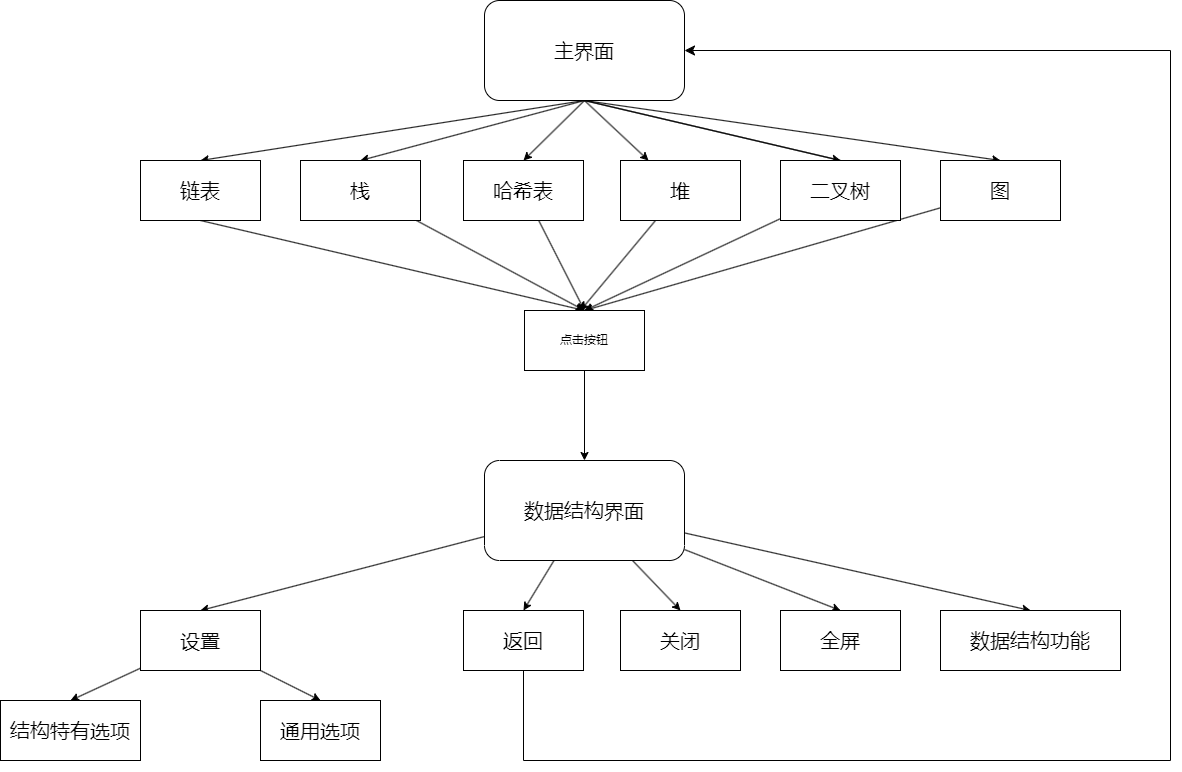

The diagram above was exported from draw.io. Its source (the exported page's mxGraphModel, read from the mxfile embedded in the PNG):
<mxGraphModel dx="1376" dy="1011" grid="1" gridSize="10" guides="1" tooltips="1" connect="1" arrows="1" fold="1" page="1" pageScale="1" pageWidth="827" pageHeight="1169" math="0" shadow="0">
  <root>
    <mxCell id="0" />
    <mxCell id="1" parent="0" />
    <mxCell id="k7aWhxLsQXw_tVmpqBxW-1" style="edgeStyle=none;html=1;entryX=0.5;entryY=0;entryDx=0;entryDy=0;exitX=0.5;exitY=1;exitDx=0;exitDy=0;" parent="1" source="k7aWhxLsQXw_tVmpqBxW-26" target="k7aWhxLsQXw_tVmpqBxW-19" edge="1">
      <mxGeometry relative="1" as="geometry">
        <mxPoint x="909.333333333333" y="200" as="sourcePoint" />
      </mxGeometry>
    </mxCell>
    <mxCell id="k7aWhxLsQXw_tVmpqBxW-2" style="edgeStyle=none;html=1;entryX=0.5;entryY=0;entryDx=0;entryDy=0;exitX=0.5;exitY=1;exitDx=0;exitDy=0;" parent="1" source="k7aWhxLsQXw_tVmpqBxW-26" target="k7aWhxLsQXw_tVmpqBxW-10" edge="1">
      <mxGeometry relative="1" as="geometry">
        <mxPoint x="924" y="191.63461538461524" as="sourcePoint" />
      </mxGeometry>
    </mxCell>
    <mxCell id="k7aWhxLsQXw_tVmpqBxW-3" value="" style="edgeStyle=none;html=1;exitX=0.5;exitY=1;exitDx=0;exitDy=0;" parent="1" source="k7aWhxLsQXw_tVmpqBxW-26" target="k7aWhxLsQXw_tVmpqBxW-8" edge="1">
      <mxGeometry relative="1" as="geometry">
        <mxPoint x="848" y="200" as="sourcePoint" />
      </mxGeometry>
    </mxCell>
    <mxCell id="k7aWhxLsQXw_tVmpqBxW-4" style="edgeStyle=none;html=1;entryX=0.5;entryY=0;entryDx=0;entryDy=0;exitX=0.5;exitY=1;exitDx=0;exitDy=0;" parent="1" source="k7aWhxLsQXw_tVmpqBxW-26" target="k7aWhxLsQXw_tVmpqBxW-12" edge="1">
      <mxGeometry relative="1" as="geometry">
        <mxPoint x="803.6666666666665" y="200" as="sourcePoint" />
      </mxGeometry>
    </mxCell>
    <mxCell id="k7aWhxLsQXw_tVmpqBxW-5" style="edgeStyle=none;html=1;entryX=0.5;entryY=0;entryDx=0;entryDy=0;exitX=0.5;exitY=1;exitDx=0;exitDy=0;" parent="1" source="k7aWhxLsQXw_tVmpqBxW-26" target="k7aWhxLsQXw_tVmpqBxW-14" edge="1">
      <mxGeometry relative="1" as="geometry">
        <mxPoint x="724" y="190" as="sourcePoint" />
      </mxGeometry>
    </mxCell>
    <mxCell id="k7aWhxLsQXw_tVmpqBxW-6" style="edgeStyle=none;html=1;entryX=0.5;entryY=0;entryDx=0;entryDy=0;exitX=0.5;exitY=1;exitDx=0;exitDy=0;" parent="1" source="k7aWhxLsQXw_tVmpqBxW-26" target="k7aWhxLsQXw_tVmpqBxW-16" edge="1">
      <mxGeometry relative="1" as="geometry">
        <mxPoint x="749.333333333333" y="200" as="sourcePoint" />
      </mxGeometry>
    </mxCell>
    <mxCell id="k7aWhxLsQXw_tVmpqBxW-7" style="edgeStyle=none;html=1;" parent="1" source="k7aWhxLsQXw_tVmpqBxW-8" edge="1">
      <mxGeometry relative="1" as="geometry">
        <mxPoint x="820" y="410" as="targetPoint" />
      </mxGeometry>
    </mxCell>
    <mxCell id="k7aWhxLsQXw_tVmpqBxW-8" value="&lt;font style=&quot;font-size: 20px;&quot;&gt;堆&lt;/font&gt;" style="rounded=0;whiteSpace=wrap;html=1;fontSize=20;" parent="1" vertex="1">
      <mxGeometry x="860" y="260" width="120" height="60" as="geometry" />
    </mxCell>
    <mxCell id="k7aWhxLsQXw_tVmpqBxW-9" style="edgeStyle=none;html=1;entryX=0.5;entryY=0;entryDx=0;entryDy=0;" parent="1" source="k7aWhxLsQXw_tVmpqBxW-10" target="k7aWhxLsQXw_tVmpqBxW-28" edge="1">
      <mxGeometry relative="1" as="geometry" />
    </mxCell>
    <mxCell id="k7aWhxLsQXw_tVmpqBxW-10" value="图" style="rounded=0;whiteSpace=wrap;html=1;fontSize=20;" parent="1" vertex="1">
      <mxGeometry x="1180" y="260" width="120" height="60" as="geometry" />
    </mxCell>
    <mxCell id="k7aWhxLsQXw_tVmpqBxW-11" style="edgeStyle=none;html=1;entryX=0.5;entryY=0;entryDx=0;entryDy=0;" parent="1" source="k7aWhxLsQXw_tVmpqBxW-12" target="k7aWhxLsQXw_tVmpqBxW-28" edge="1">
      <mxGeometry relative="1" as="geometry" />
    </mxCell>
    <mxCell id="k7aWhxLsQXw_tVmpqBxW-12" value="哈希表" style="rounded=0;whiteSpace=wrap;html=1;fontSize=20;" parent="1" vertex="1">
      <mxGeometry x="703" y="260" width="120" height="60" as="geometry" />
    </mxCell>
    <mxCell id="k7aWhxLsQXw_tVmpqBxW-13" style="edgeStyle=none;html=1;exitX=0.5;exitY=1;exitDx=0;exitDy=0;entryX=0.5;entryY=0;entryDx=0;entryDy=0;" parent="1" source="k7aWhxLsQXw_tVmpqBxW-14" target="k7aWhxLsQXw_tVmpqBxW-28" edge="1">
      <mxGeometry relative="1" as="geometry" />
    </mxCell>
    <mxCell id="k7aWhxLsQXw_tVmpqBxW-14" value="链表" style="rounded=0;whiteSpace=wrap;html=1;fontSize=20;" parent="1" vertex="1">
      <mxGeometry x="380" y="260" width="120" height="60" as="geometry" />
    </mxCell>
    <mxCell id="k7aWhxLsQXw_tVmpqBxW-15" style="edgeStyle=none;html=1;entryX=0.5;entryY=0;entryDx=0;entryDy=0;" parent="1" source="k7aWhxLsQXw_tVmpqBxW-16" target="k7aWhxLsQXw_tVmpqBxW-28" edge="1">
      <mxGeometry relative="1" as="geometry" />
    </mxCell>
    <mxCell id="k7aWhxLsQXw_tVmpqBxW-16" value="栈" style="rounded=0;whiteSpace=wrap;html=1;fontSize=20;" parent="1" vertex="1">
      <mxGeometry x="540" y="260" width="120" height="60" as="geometry" />
    </mxCell>
    <mxCell id="k7aWhxLsQXw_tVmpqBxW-17" value="" style="edgeStyle=none;html=1;entryX=0.5;entryY=0;entryDx=0;entryDy=0;endArrow=none;exitX=0.5;exitY=1;exitDx=0;exitDy=0;" parent="1" source="k7aWhxLsQXw_tVmpqBxW-26" target="k7aWhxLsQXw_tVmpqBxW-19" edge="1">
      <mxGeometry relative="1" as="geometry">
        <mxPoint x="909.333333333333" y="200" as="sourcePoint" />
        <mxPoint x="1040" y="340" as="targetPoint" />
      </mxGeometry>
    </mxCell>
    <mxCell id="k7aWhxLsQXw_tVmpqBxW-18" style="edgeStyle=none;html=1;entryX=0.5;entryY=0;entryDx=0;entryDy=0;" parent="1" source="k7aWhxLsQXw_tVmpqBxW-19" target="k7aWhxLsQXw_tVmpqBxW-28" edge="1">
      <mxGeometry relative="1" as="geometry" />
    </mxCell>
    <mxCell id="k7aWhxLsQXw_tVmpqBxW-19" value="二叉树" style="rounded=0;whiteSpace=wrap;html=1;fontSize=20;" parent="1" vertex="1">
      <mxGeometry x="1020" y="260" width="120" height="60" as="geometry" />
    </mxCell>
    <mxCell id="k7aWhxLsQXw_tVmpqBxW-20" style="edgeStyle=none;html=1;entryX=0.5;entryY=0;entryDx=0;entryDy=0;fontSize=20;" parent="1" source="k7aWhxLsQXw_tVmpqBxW-25" target="k7aWhxLsQXw_tVmpqBxW-34" edge="1">
      <mxGeometry relative="1" as="geometry" />
    </mxCell>
    <mxCell id="k7aWhxLsQXw_tVmpqBxW-21" style="edgeStyle=none;html=1;entryX=0.5;entryY=0;entryDx=0;entryDy=0;fontSize=20;" parent="1" source="k7aWhxLsQXw_tVmpqBxW-25" target="k7aWhxLsQXw_tVmpqBxW-35" edge="1">
      <mxGeometry relative="1" as="geometry" />
    </mxCell>
    <mxCell id="k7aWhxLsQXw_tVmpqBxW-22" style="edgeStyle=none;html=1;entryX=0.5;entryY=0;entryDx=0;entryDy=0;fontSize=20;" parent="1" source="k7aWhxLsQXw_tVmpqBxW-25" target="k7aWhxLsQXw_tVmpqBxW-29" edge="1">
      <mxGeometry relative="1" as="geometry" />
    </mxCell>
    <mxCell id="k7aWhxLsQXw_tVmpqBxW-23" style="edgeStyle=none;html=1;entryX=0.5;entryY=0;entryDx=0;entryDy=0;fontSize=20;" parent="1" source="k7aWhxLsQXw_tVmpqBxW-25" target="k7aWhxLsQXw_tVmpqBxW-33" edge="1">
      <mxGeometry relative="1" as="geometry" />
    </mxCell>
    <mxCell id="k7aWhxLsQXw_tVmpqBxW-24" style="edgeStyle=none;html=1;entryX=0.5;entryY=0;entryDx=0;entryDy=0;fontSize=20;" parent="1" source="k7aWhxLsQXw_tVmpqBxW-25" target="k7aWhxLsQXw_tVmpqBxW-32" edge="1">
      <mxGeometry relative="1" as="geometry" />
    </mxCell>
    <mxCell id="k7aWhxLsQXw_tVmpqBxW-25" value="数据结构界面" style="rounded=1;whiteSpace=wrap;html=1;direction=south;fontSize=20;" parent="1" vertex="1">
      <mxGeometry x="724" y="560" width="200" height="100" as="geometry" />
    </mxCell>
    <mxCell id="k7aWhxLsQXw_tVmpqBxW-26" value="主界面" style="rounded=1;whiteSpace=wrap;html=1;imageWidth=200;imageHeight=24;fontSize=20;" parent="1" vertex="1">
      <mxGeometry x="724" y="100" width="200" height="100" as="geometry" />
    </mxCell>
    <mxCell id="k7aWhxLsQXw_tVmpqBxW-27" style="edgeStyle=none;html=1;entryX=0;entryY=0.5;entryDx=0;entryDy=0;" parent="1" source="k7aWhxLsQXw_tVmpqBxW-28" target="k7aWhxLsQXw_tVmpqBxW-25" edge="1">
      <mxGeometry relative="1" as="geometry" />
    </mxCell>
    <mxCell id="k7aWhxLsQXw_tVmpqBxW-28" value="点击按钮" style="rounded=0;whiteSpace=wrap;html=1;" parent="1" vertex="1">
      <mxGeometry x="764" y="410" width="120" height="60" as="geometry" />
    </mxCell>
    <mxCell id="k7aWhxLsQXw_tVmpqBxW-29" value="数据结构功能" style="rounded=0;whiteSpace=wrap;html=1;fontSize=20;" parent="1" vertex="1">
      <mxGeometry x="1180" y="710" width="180" height="60" as="geometry" />
    </mxCell>
    <mxCell id="k7aWhxLsQXw_tVmpqBxW-30" style="edgeStyle=none;html=1;entryX=0.5;entryY=0;entryDx=0;entryDy=0;fontSize=20;" parent="1" source="k7aWhxLsQXw_tVmpqBxW-32" target="k7aWhxLsQXw_tVmpqBxW-36" edge="1">
      <mxGeometry relative="1" as="geometry" />
    </mxCell>
    <mxCell id="k7aWhxLsQXw_tVmpqBxW-31" style="edgeStyle=none;html=1;entryX=0.5;entryY=0;entryDx=0;entryDy=0;fontSize=20;" parent="1" source="k7aWhxLsQXw_tVmpqBxW-32" target="k7aWhxLsQXw_tVmpqBxW-37" edge="1">
      <mxGeometry relative="1" as="geometry" />
    </mxCell>
    <mxCell id="k7aWhxLsQXw_tVmpqBxW-32" value="设置" style="rounded=0;whiteSpace=wrap;html=1;fontSize=20;" parent="1" vertex="1">
      <mxGeometry x="380" y="710" width="120" height="60" as="geometry" />
    </mxCell>
    <mxCell id="k7aWhxLsQXw_tVmpqBxW-33" value="返回" style="rounded=0;whiteSpace=wrap;html=1;fontSize=20;" parent="1" vertex="1">
      <mxGeometry x="703" y="710" width="120" height="60" as="geometry" />
    </mxCell>
    <mxCell id="k7aWhxLsQXw_tVmpqBxW-34" value="关闭" style="rounded=0;whiteSpace=wrap;html=1;fontSize=20;" parent="1" vertex="1">
      <mxGeometry x="860" y="710" width="120" height="60" as="geometry" />
    </mxCell>
    <mxCell id="k7aWhxLsQXw_tVmpqBxW-35" value="全屏" style="rounded=0;whiteSpace=wrap;html=1;fontSize=20;" parent="1" vertex="1">
      <mxGeometry x="1020" y="710" width="120" height="60" as="geometry" />
    </mxCell>
    <mxCell id="k7aWhxLsQXw_tVmpqBxW-36" value="结构特有选项" style="rounded=0;whiteSpace=wrap;html=1;fontSize=20;" parent="1" vertex="1">
      <mxGeometry x="240" y="800" width="140" height="60" as="geometry" />
    </mxCell>
    <mxCell id="k7aWhxLsQXw_tVmpqBxW-37" value="通用选项" style="rounded=0;whiteSpace=wrap;html=1;fontSize=20;" parent="1" vertex="1">
      <mxGeometry x="500" y="800" width="120" height="60" as="geometry" />
    </mxCell>
    <mxCell id="k7aWhxLsQXw_tVmpqBxW-38" value="" style="edgeStyle=segmentEdgeStyle;endArrow=classic;html=1;curved=0;rounded=0;endSize=8;startSize=8;fontSize=20;exitX=0.5;exitY=1;exitDx=0;exitDy=0;entryX=1;entryY=0.5;entryDx=0;entryDy=0;" parent="1" source="k7aWhxLsQXw_tVmpqBxW-33" target="k7aWhxLsQXw_tVmpqBxW-26" edge="1">
      <mxGeometry width="50" height="50" relative="1" as="geometry">
        <mxPoint x="750" y="970" as="sourcePoint" />
        <mxPoint x="1450" y="110" as="targetPoint" />
        <Array as="points">
          <mxPoint x="763" y="860" />
          <mxPoint x="1410" y="860" />
          <mxPoint x="1410" y="150" />
        </Array>
      </mxGeometry>
    </mxCell>
  </root>
</mxGraphModel>